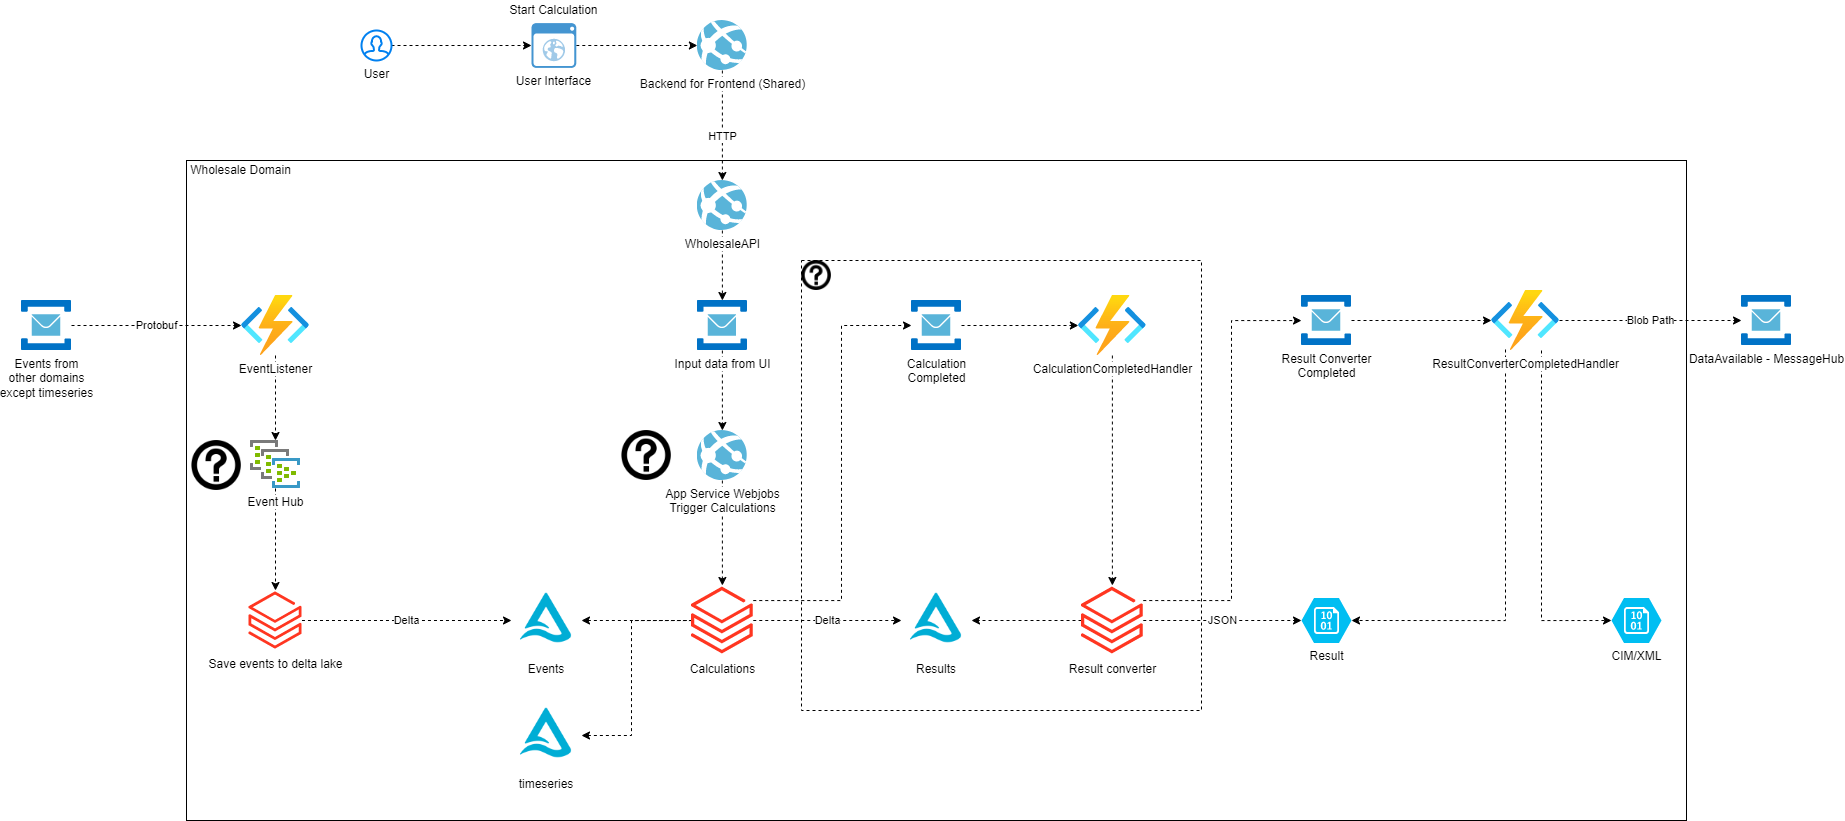

The diagram above was exported from draw.io. Its source (the exported page's mxGraphModel, read from the mxfile embedded in the PNG):
<mxGraphModel dx="2500" dy="2207" grid="1" gridSize="10" guides="1" tooltips="1" connect="1" arrows="1" fold="1" page="1" pageScale="1" pageWidth="827" pageHeight="1169" background="#ffffff" math="0" shadow="0">
  <root>
    <mxCell id="0" />
    <mxCell id="1" parent="0" />
    <mxCell id="cx4wf2kg5wjEafQULYKG-21" value="" style="rounded=0;whiteSpace=wrap;html=1;fillColor=none;" parent="1" vertex="1">
      <mxGeometry x="-375" width="1500" height="660" as="geometry" />
    </mxCell>
    <mxCell id="yjT9ccYj22C8Ldh5QwDN-31" style="edgeStyle=orthogonalEdgeStyle;rounded=0;orthogonalLoop=1;jettySize=auto;html=1;dashed=1;startArrow=classic;startFill=1;endArrow=none;endFill=0;" parent="1" source="tFdPlhYQR1uwaIw9qW2D-1" target="yjT9ccYj22C8Ldh5QwDN-13" edge="1">
      <mxGeometry relative="1" as="geometry">
        <Array as="points">
          <mxPoint x="70" y="575" />
          <mxPoint x="70" y="460" />
        </Array>
      </mxGeometry>
    </mxCell>
    <mxCell id="tFdPlhYQR1uwaIw9qW2D-1" value="timeseries" style="shape=image;verticalLabelPosition=bottom;labelBackgroundColor=#ffffff;verticalAlign=top;aspect=fixed;imageAspect=0;image=data:image/png,(base64 omitted: 8684 chars);" parent="1" vertex="1">
      <mxGeometry x="-50" y="540" width="70" height="70" as="geometry" />
    </mxCell>
    <mxCell id="yjT9ccYj22C8Ldh5QwDN-30" style="edgeStyle=orthogonalEdgeStyle;rounded=0;orthogonalLoop=1;jettySize=auto;html=1;dashed=1;startArrow=classic;startFill=1;endArrow=none;endFill=0;" parent="1" source="yjT9ccYj22C8Ldh5QwDN-2" target="yjT9ccYj22C8Ldh5QwDN-13" edge="1">
      <mxGeometry relative="1" as="geometry" />
    </mxCell>
    <mxCell id="yjT9ccYj22C8Ldh5QwDN-2" value="Events" style="shape=image;verticalLabelPosition=bottom;labelBackgroundColor=#ffffff;verticalAlign=top;aspect=fixed;imageAspect=0;image=data:image/png,(base64 omitted: 8684 chars);" parent="1" vertex="1">
      <mxGeometry x="-50" y="425" width="70" height="70" as="geometry" />
    </mxCell>
    <mxCell id="yjT9ccYj22C8Ldh5QwDN-28" value="Delta" style="edgeStyle=orthogonalEdgeStyle;rounded=0;orthogonalLoop=1;jettySize=auto;html=1;dashed=1;startArrow=none;startFill=0;endArrow=classic;endFill=1;" parent="1" source="yjT9ccYj22C8Ldh5QwDN-4" target="yjT9ccYj22C8Ldh5QwDN-2" edge="1">
      <mxGeometry relative="1" as="geometry" />
    </mxCell>
    <mxCell id="yjT9ccYj22C8Ldh5QwDN-4" value="Save events to delta lake" style="aspect=fixed;html=1;points=[];align=center;image;fontSize=12;image=img/lib/azure2/analytics/Azure_Databricks.svg;" parent="1" vertex="1">
      <mxGeometry x="-312.47" y="430" width="52.94" height="60" as="geometry" />
    </mxCell>
    <mxCell id="yjT9ccYj22C8Ldh5QwDN-35" value="Delta" style="edgeStyle=orthogonalEdgeStyle;rounded=0;orthogonalLoop=1;jettySize=auto;html=1;dashed=1;startArrow=none;startFill=0;endArrow=classic;endFill=1;" parent="1" source="yjT9ccYj22C8Ldh5QwDN-13" target="yjT9ccYj22C8Ldh5QwDN-34" edge="1">
      <mxGeometry relative="1" as="geometry" />
    </mxCell>
    <mxCell id="yjT9ccYj22C8Ldh5QwDN-41" value="" style="edgeStyle=orthogonalEdgeStyle;rounded=0;orthogonalLoop=1;jettySize=auto;html=1;dashed=1;startArrow=none;startFill=0;endArrow=classic;endFill=1;" parent="1" source="yjT9ccYj22C8Ldh5QwDN-13" target="yjT9ccYj22C8Ldh5QwDN-40" edge="1">
      <mxGeometry x="-0.1545" relative="1" as="geometry">
        <Array as="points">
          <mxPoint x="280" y="440" />
          <mxPoint x="280" y="165" />
        </Array>
        <mxPoint as="offset" />
      </mxGeometry>
    </mxCell>
    <mxCell id="yjT9ccYj22C8Ldh5QwDN-13" value="Calculations" style="aspect=fixed;html=1;points=[];align=center;image;fontSize=12;image=img/lib/azure2/analytics/Azure_Databricks.svg;" parent="1" vertex="1">
      <mxGeometry x="130" y="425" width="61.76" height="70" as="geometry" />
    </mxCell>
    <mxCell id="yjT9ccYj22C8Ldh5QwDN-23" value="Protobuf" style="edgeStyle=orthogonalEdgeStyle;rounded=0;orthogonalLoop=1;jettySize=auto;html=1;startArrow=none;startFill=0;endArrow=classic;endFill=1;dashed=1;" parent="1" source="yjT9ccYj22C8Ldh5QwDN-17" target="yjT9ccYj22C8Ldh5QwDN-18" edge="1">
      <mxGeometry relative="1" as="geometry" />
    </mxCell>
    <mxCell id="yjT9ccYj22C8Ldh5QwDN-17" value="Events from&lt;br&gt;other domains&lt;br&gt;except timeseries" style="sketch=0;aspect=fixed;html=1;points=[];align=center;image;fontSize=12;image=img/lib/mscae/Service_Bus.svg;" parent="1" vertex="1">
      <mxGeometry x="-540" y="140" width="50" height="50" as="geometry" />
    </mxCell>
    <mxCell id="yjT9ccYj22C8Ldh5QwDN-26" style="edgeStyle=orthogonalEdgeStyle;rounded=0;orthogonalLoop=1;jettySize=auto;html=1;dashed=1;startArrow=none;startFill=0;endArrow=classic;endFill=1;" parent="1" source="yjT9ccYj22C8Ldh5QwDN-18" target="yjT9ccYj22C8Ldh5QwDN-24" edge="1">
      <mxGeometry relative="1" as="geometry" />
    </mxCell>
    <mxCell id="yjT9ccYj22C8Ldh5QwDN-18" value="EventListener" style="aspect=fixed;html=1;points=[];align=center;image;fontSize=12;image=img/lib/azure2/compute/Function_Apps.svg;" parent="1" vertex="1">
      <mxGeometry x="-320" y="135" width="68" height="60" as="geometry" />
    </mxCell>
    <mxCell id="yjT9ccYj22C8Ldh5QwDN-27" style="edgeStyle=orthogonalEdgeStyle;rounded=0;orthogonalLoop=1;jettySize=auto;html=1;dashed=1;startArrow=none;startFill=0;endArrow=classic;endFill=1;" parent="1" source="yjT9ccYj22C8Ldh5QwDN-24" target="yjT9ccYj22C8Ldh5QwDN-4" edge="1">
      <mxGeometry relative="1" as="geometry" />
    </mxCell>
    <mxCell id="yjT9ccYj22C8Ldh5QwDN-24" value="Event Hub" style="sketch=0;aspect=fixed;html=1;points=[];align=center;image;fontSize=12;image=img/lib/mscae/Event_Hub_Clusters.svg;" parent="1" vertex="1">
      <mxGeometry x="-311" y="280" width="50" height="48" as="geometry" />
    </mxCell>
    <mxCell id="yjT9ccYj22C8Ldh5QwDN-32" value="" style="shape=image;html=1;verticalAlign=top;verticalLabelPosition=bottom;labelBackgroundColor=#ffffff;imageAspect=0;aspect=fixed;image=https://cdn4.iconfinder.com/data/icons/aiga-symbol-signs/444/aiga_information-128.png" parent="1" vertex="1">
      <mxGeometry x="-370" y="280" width="50" height="50" as="geometry" />
    </mxCell>
    <mxCell id="yjT9ccYj22C8Ldh5QwDN-34" value="Results" style="shape=image;verticalLabelPosition=bottom;labelBackgroundColor=#ffffff;verticalAlign=top;aspect=fixed;imageAspect=0;image=data:image/png,(base64 omitted: 8684 chars);" parent="1" vertex="1">
      <mxGeometry x="340" y="425" width="70" height="70" as="geometry" />
    </mxCell>
    <mxCell id="yjT9ccYj22C8Ldh5QwDN-39" style="edgeStyle=orthogonalEdgeStyle;rounded=0;orthogonalLoop=1;jettySize=auto;html=1;entryX=1;entryY=0.5;entryDx=0;entryDy=0;dashed=1;startArrow=none;startFill=0;endArrow=classic;endFill=1;" parent="1" source="yjT9ccYj22C8Ldh5QwDN-38" target="yjT9ccYj22C8Ldh5QwDN-34" edge="1">
      <mxGeometry relative="1" as="geometry" />
    </mxCell>
    <mxCell id="yjT9ccYj22C8Ldh5QwDN-46" value="JSON" style="edgeStyle=orthogonalEdgeStyle;rounded=0;orthogonalLoop=1;jettySize=auto;html=1;entryX=0;entryY=0.5;entryDx=0;entryDy=0;entryPerimeter=0;dashed=1;startArrow=none;startFill=0;endArrow=classic;endFill=1;" parent="1" source="yjT9ccYj22C8Ldh5QwDN-38" target="yjT9ccYj22C8Ldh5QwDN-45" edge="1">
      <mxGeometry relative="1" as="geometry" />
    </mxCell>
    <mxCell id="yjT9ccYj22C8Ldh5QwDN-48" style="edgeStyle=orthogonalEdgeStyle;rounded=0;orthogonalLoop=1;jettySize=auto;html=1;dashed=1;startArrow=none;startFill=0;endArrow=classic;endFill=1;" parent="1" source="yjT9ccYj22C8Ldh5QwDN-38" target="yjT9ccYj22C8Ldh5QwDN-47" edge="1">
      <mxGeometry relative="1" as="geometry">
        <Array as="points">
          <mxPoint x="670" y="440" />
          <mxPoint x="670" y="160" />
        </Array>
      </mxGeometry>
    </mxCell>
    <mxCell id="yjT9ccYj22C8Ldh5QwDN-38" value="Result converter" style="aspect=fixed;html=1;points=[];align=center;image;fontSize=12;image=img/lib/azure2/analytics/Azure_Databricks.svg;" parent="1" vertex="1">
      <mxGeometry x="520" y="425" width="61.76" height="70" as="geometry" />
    </mxCell>
    <mxCell id="yjT9ccYj22C8Ldh5QwDN-43" style="edgeStyle=orthogonalEdgeStyle;rounded=0;orthogonalLoop=1;jettySize=auto;html=1;dashed=1;startArrow=none;startFill=0;endArrow=classic;endFill=1;" parent="1" source="yjT9ccYj22C8Ldh5QwDN-40" target="yjT9ccYj22C8Ldh5QwDN-42" edge="1">
      <mxGeometry relative="1" as="geometry" />
    </mxCell>
    <mxCell id="yjT9ccYj22C8Ldh5QwDN-40" value="Calculation&lt;br&gt;Completed" style="sketch=0;aspect=fixed;html=1;points=[];align=center;image;fontSize=12;image=img/lib/mscae/Service_Bus.svg;" parent="1" vertex="1">
      <mxGeometry x="350" y="140" width="50" height="50" as="geometry" />
    </mxCell>
    <mxCell id="yjT9ccYj22C8Ldh5QwDN-44" style="edgeStyle=orthogonalEdgeStyle;rounded=0;orthogonalLoop=1;jettySize=auto;html=1;dashed=1;startArrow=none;startFill=0;endArrow=classic;endFill=1;" parent="1" source="yjT9ccYj22C8Ldh5QwDN-42" target="yjT9ccYj22C8Ldh5QwDN-38" edge="1">
      <mxGeometry relative="1" as="geometry" />
    </mxCell>
    <mxCell id="yjT9ccYj22C8Ldh5QwDN-42" value="CalculationCompletedHandler" style="aspect=fixed;html=1;points=[];align=center;image;fontSize=12;image=img/lib/azure2/compute/Function_Apps.svg;" parent="1" vertex="1">
      <mxGeometry x="516.88" y="135" width="68" height="60" as="geometry" />
    </mxCell>
    <mxCell id="yjT9ccYj22C8Ldh5QwDN-45" value="Result" style="verticalLabelPosition=bottom;html=1;verticalAlign=top;align=center;strokeColor=none;fillColor=#00BEF2;shape=mxgraph.azure.storage_blob;" parent="1" vertex="1">
      <mxGeometry x="740" y="437.5" width="50" height="45" as="geometry" />
    </mxCell>
    <mxCell id="yjT9ccYj22C8Ldh5QwDN-50" style="edgeStyle=orthogonalEdgeStyle;rounded=0;orthogonalLoop=1;jettySize=auto;html=1;dashed=1;startArrow=none;startFill=0;endArrow=classic;endFill=1;" parent="1" source="yjT9ccYj22C8Ldh5QwDN-47" target="yjT9ccYj22C8Ldh5QwDN-49" edge="1">
      <mxGeometry relative="1" as="geometry" />
    </mxCell>
    <mxCell id="yjT9ccYj22C8Ldh5QwDN-47" value="Result Converter&lt;br&gt;Completed" style="sketch=0;aspect=fixed;html=1;points=[];align=center;image;fontSize=12;image=img/lib/mscae/Service_Bus.svg;" parent="1" vertex="1">
      <mxGeometry x="740" y="135" width="50" height="50" as="geometry" />
    </mxCell>
    <mxCell id="yjT9ccYj22C8Ldh5QwDN-51" style="edgeStyle=orthogonalEdgeStyle;rounded=0;orthogonalLoop=1;jettySize=auto;html=1;entryX=1;entryY=0.5;entryDx=0;entryDy=0;entryPerimeter=0;dashed=1;startArrow=none;startFill=0;endArrow=classic;endFill=1;exitX=0.206;exitY=0.983;exitDx=0;exitDy=0;exitPerimeter=0;" parent="1" source="yjT9ccYj22C8Ldh5QwDN-49" target="yjT9ccYj22C8Ldh5QwDN-45" edge="1">
      <mxGeometry relative="1" as="geometry">
        <Array as="points">
          <mxPoint x="944" y="460" />
        </Array>
      </mxGeometry>
    </mxCell>
    <mxCell id="yjT9ccYj22C8Ldh5QwDN-53" style="edgeStyle=orthogonalEdgeStyle;rounded=0;orthogonalLoop=1;jettySize=auto;html=1;entryX=0;entryY=0.5;entryDx=0;entryDy=0;entryPerimeter=0;dashed=1;startArrow=none;startFill=0;endArrow=classic;endFill=1;" parent="1" source="yjT9ccYj22C8Ldh5QwDN-49" target="yjT9ccYj22C8Ldh5QwDN-52" edge="1">
      <mxGeometry relative="1" as="geometry">
        <Array as="points">
          <mxPoint x="980" y="460" />
        </Array>
      </mxGeometry>
    </mxCell>
    <mxCell id="yjT9ccYj22C8Ldh5QwDN-56" value="Blob Path" style="edgeStyle=orthogonalEdgeStyle;rounded=0;orthogonalLoop=1;jettySize=auto;html=1;dashed=1;startArrow=none;startFill=0;endArrow=classic;endFill=1;" parent="1" source="yjT9ccYj22C8Ldh5QwDN-49" target="yjT9ccYj22C8Ldh5QwDN-54" edge="1">
      <mxGeometry relative="1" as="geometry" />
    </mxCell>
    <mxCell id="yjT9ccYj22C8Ldh5QwDN-49" value="ResultConverterCompletedHandler" style="aspect=fixed;html=1;points=[];align=center;image;fontSize=12;image=img/lib/azure2/compute/Function_Apps.svg;" parent="1" vertex="1">
      <mxGeometry x="930" y="130" width="68" height="60" as="geometry" />
    </mxCell>
    <mxCell id="yjT9ccYj22C8Ldh5QwDN-52" value="CIM/XML" style="verticalLabelPosition=bottom;html=1;verticalAlign=top;align=center;strokeColor=none;fillColor=#00BEF2;shape=mxgraph.azure.storage_blob;" parent="1" vertex="1">
      <mxGeometry x="1050" y="437.5" width="50" height="45" as="geometry" />
    </mxCell>
    <mxCell id="yjT9ccYj22C8Ldh5QwDN-54" value="DataAvailable - MessageHub" style="sketch=0;aspect=fixed;html=1;points=[];align=center;image;fontSize=12;image=img/lib/mscae/Service_Bus.svg;" parent="1" vertex="1">
      <mxGeometry x="1180" y="135" width="50" height="50" as="geometry" />
    </mxCell>
    <mxCell id="cx4wf2kg5wjEafQULYKG-6" style="edgeStyle=orthogonalEdgeStyle;rounded=0;orthogonalLoop=1;jettySize=auto;html=1;dashed=1;startArrow=none;startFill=0;endArrow=classic;endFill=1;" parent="1" source="cx4wf2kg5wjEafQULYKG-2" target="cx4wf2kg5wjEafQULYKG-11" edge="1">
      <mxGeometry relative="1" as="geometry">
        <mxPoint x="163.4800000000001" y="-120" as="targetPoint" />
      </mxGeometry>
    </mxCell>
    <mxCell id="cx4wf2kg5wjEafQULYKG-2" value="User Interface" style="shadow=0;dashed=0;html=1;strokeColor=none;fillColor=#4495D1;labelPosition=center;verticalLabelPosition=bottom;verticalAlign=top;align=center;outlineConnect=0;shape=mxgraph.veeam.2d.web_ui;" parent="1" vertex="1">
      <mxGeometry x="-30.00000000000003" y="-137.4" width="44.8" height="44.8" as="geometry" />
    </mxCell>
    <mxCell id="cx4wf2kg5wjEafQULYKG-10" style="edgeStyle=orthogonalEdgeStyle;rounded=0;orthogonalLoop=1;jettySize=auto;html=1;dashed=1;startArrow=none;startFill=0;endArrow=classic;endFill=1;" parent="1" source="cx4wf2kg5wjEafQULYKG-8" target="cx4wf2kg5wjEafQULYKG-2" edge="1">
      <mxGeometry relative="1" as="geometry" />
    </mxCell>
    <mxCell id="cx4wf2kg5wjEafQULYKG-8" value="User" style="html=1;verticalLabelPosition=bottom;align=center;labelBackgroundColor=#ffffff;verticalAlign=top;strokeWidth=2;strokeColor=#0080F0;shadow=0;dashed=0;shape=mxgraph.ios7.icons.user;" parent="1" vertex="1">
      <mxGeometry x="-200" y="-130" width="30" height="30" as="geometry" />
    </mxCell>
    <mxCell id="cx4wf2kg5wjEafQULYKG-15" value="HTTP" style="edgeStyle=orthogonalEdgeStyle;rounded=0;orthogonalLoop=1;jettySize=auto;html=1;dashed=1;startArrow=none;startFill=0;endArrow=classic;endFill=1;" parent="1" source="cx4wf2kg5wjEafQULYKG-11" target="cx4wf2kg5wjEafQULYKG-13" edge="1">
      <mxGeometry x="0.2" relative="1" as="geometry">
        <mxPoint as="offset" />
      </mxGeometry>
    </mxCell>
    <mxCell id="cx4wf2kg5wjEafQULYKG-11" value="Backend for Frontend (Shared)" style="sketch=0;aspect=fixed;html=1;points=[];align=center;image;fontSize=12;image=img/lib/mscae/App_Services.svg;" parent="1" vertex="1">
      <mxGeometry x="135.88000000000002" y="-140" width="50" height="50" as="geometry" />
    </mxCell>
    <mxCell id="cx4wf2kg5wjEafQULYKG-12" value="Start Calculation" style="text;html=1;align=center;verticalAlign=middle;resizable=0;points=[];autosize=1;strokeColor=none;fillColor=none;" parent="1" vertex="1">
      <mxGeometry x="-57.60000000000002" y="-160" width="100" height="20" as="geometry" />
    </mxCell>
    <mxCell id="cx4wf2kg5wjEafQULYKG-25" style="edgeStyle=orthogonalEdgeStyle;rounded=0;orthogonalLoop=1;jettySize=auto;html=1;dashed=1;startArrow=none;startFill=0;endArrow=classic;endFill=1;" parent="1" source="cx4wf2kg5wjEafQULYKG-13" target="cx4wf2kg5wjEafQULYKG-24" edge="1">
      <mxGeometry relative="1" as="geometry" />
    </mxCell>
    <mxCell id="cx4wf2kg5wjEafQULYKG-13" value="WholesaleAPI" style="sketch=0;aspect=fixed;html=1;points=[];align=center;image;fontSize=12;image=img/lib/mscae/App_Services.svg;" parent="1" vertex="1">
      <mxGeometry x="135.88000000000002" y="20" width="50" height="50" as="geometry" />
    </mxCell>
    <mxCell id="cx4wf2kg5wjEafQULYKG-28" style="edgeStyle=orthogonalEdgeStyle;rounded=0;orthogonalLoop=1;jettySize=auto;html=1;dashed=1;startArrow=none;startFill=0;endArrow=classic;endFill=1;" parent="1" source="cx4wf2kg5wjEafQULYKG-24" target="cx4wf2kg5wjEafQULYKG-31" edge="1">
      <mxGeometry relative="1" as="geometry">
        <mxPoint x="160.8800000000001" y="270" as="targetPoint" />
      </mxGeometry>
    </mxCell>
    <mxCell id="cx4wf2kg5wjEafQULYKG-24" value="Input data from UI" style="sketch=0;aspect=fixed;html=1;points=[];align=center;image;fontSize=12;image=img/lib/mscae/Service_Bus.svg;" parent="1" vertex="1">
      <mxGeometry x="135.88" y="140" width="50" height="50" as="geometry" />
    </mxCell>
    <mxCell id="cx4wf2kg5wjEafQULYKG-29" style="edgeStyle=orthogonalEdgeStyle;rounded=0;orthogonalLoop=1;jettySize=auto;html=1;dashed=1;startArrow=none;startFill=0;endArrow=classic;endFill=1;" parent="1" source="cx4wf2kg5wjEafQULYKG-31" target="yjT9ccYj22C8Ldh5QwDN-13" edge="1">
      <mxGeometry relative="1" as="geometry">
        <mxPoint x="160.8800000000001" y="330" as="sourcePoint" />
      </mxGeometry>
    </mxCell>
    <mxCell id="cx4wf2kg5wjEafQULYKG-31" value="App Service Webjobs&lt;br&gt;Trigger Calculations" style="sketch=0;aspect=fixed;html=1;points=[];align=center;image;fontSize=12;image=img/lib/mscae/App_Services.svg;fillColor=none;" parent="1" vertex="1">
      <mxGeometry x="135.88" y="270" width="50" height="50" as="geometry" />
    </mxCell>
    <mxCell id="cx4wf2kg5wjEafQULYKG-32" value="" style="shape=image;html=1;verticalAlign=top;verticalLabelPosition=bottom;labelBackgroundColor=#ffffff;imageAspect=0;aspect=fixed;image=https://cdn4.iconfinder.com/data/icons/aiga-symbol-signs/444/aiga_information-128.png" parent="1" vertex="1">
      <mxGeometry x="59.99999999999998" y="270" width="50" height="50" as="geometry" />
    </mxCell>
    <mxCell id="cx4wf2kg5wjEafQULYKG-33" value="Wholesale Domain" style="text;html=1;align=center;verticalAlign=middle;resizable=0;points=[];autosize=1;strokeColor=none;fillColor=none;" parent="1" vertex="1">
      <mxGeometry x="-381" width="120" height="20" as="geometry" />
    </mxCell>
    <mxCell id="cx4wf2kg5wjEafQULYKG-34" value="" style="rounded=0;whiteSpace=wrap;html=1;fillColor=none;dashed=1;" parent="1" vertex="1">
      <mxGeometry x="240" y="100" width="400" height="450" as="geometry" />
    </mxCell>
    <mxCell id="cx4wf2kg5wjEafQULYKG-35" value="" style="shape=image;html=1;verticalAlign=top;verticalLabelPosition=bottom;labelBackgroundColor=#ffffff;imageAspect=0;aspect=fixed;image=https://cdn4.iconfinder.com/data/icons/aiga-symbol-signs/444/aiga_information-128.png" parent="1" vertex="1">
      <mxGeometry x="240" y="100" width="30" height="30" as="geometry" />
    </mxCell>
  </root>
</mxGraphModel>